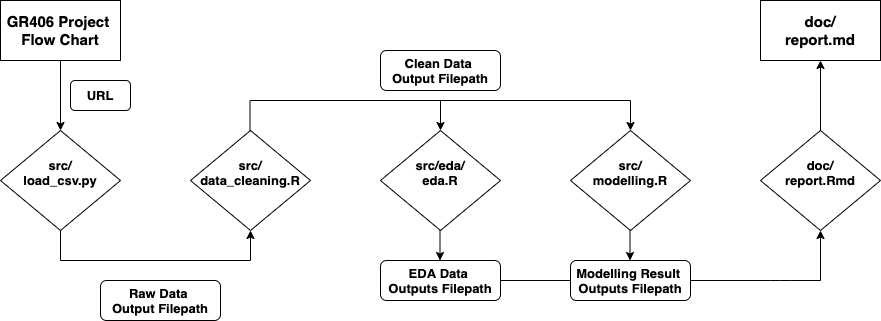

The diagram above was exported from draw.io. Its source (the exported page's mxGraphModel, read from the mxfile embedded in the PNG):
<mxGraphModel dx="946" dy="564" grid="1" gridSize="10" guides="1" tooltips="1" connect="1" arrows="1" fold="1" page="1" pageScale="1" pageWidth="1400" pageHeight="850" math="0" shadow="0">
  <root>
    <mxCell id="0" />
    <mxCell id="1" parent="0" />
    <mxCell id="IoQFpKqtMmxvkqx9LfI--1" value="&lt;b style=&quot;font-size: 15px&quot;&gt;GR406 Project &lt;br&gt;Flow Chart&lt;/b&gt;" style="rounded=0;whiteSpace=wrap;html=1;" parent="1" vertex="1">
      <mxGeometry x="20" y="90" width="120" height="60" as="geometry" />
    </mxCell>
    <mxCell id="IoQFpKqtMmxvkqx9LfI--3" value="&lt;b style=&quot;font-size: 13px&quot;&gt;src/&lt;br&gt;load_csv.py&lt;br&gt;&lt;br&gt;&lt;/b&gt;" style="rhombus;whiteSpace=wrap;html=1;strokeWidth=1;" parent="1" vertex="1">
      <mxGeometry x="20" y="220" width="120" height="100" as="geometry" />
    </mxCell>
    <mxCell id="IoQFpKqtMmxvkqx9LfI--4" value="&lt;b style=&quot;font-size: 13px&quot;&gt;src/&lt;br&gt;data_cleaning.R&lt;br&gt;&lt;br&gt;&lt;/b&gt;" style="rhombus;whiteSpace=wrap;html=1;strokeWidth=1;" parent="1" vertex="1">
      <mxGeometry x="210" y="220" width="120" height="100" as="geometry" />
    </mxCell>
    <mxCell id="IoQFpKqtMmxvkqx9LfI--5" value="&lt;b style=&quot;font-size: 13px&quot;&gt;src/eda/&lt;br&gt;eda.R&lt;br&gt;&lt;br&gt;&lt;/b&gt;" style="rhombus;whiteSpace=wrap;html=1;strokeWidth=1;" parent="1" vertex="1">
      <mxGeometry x="400" y="220" width="120" height="100" as="geometry" />
    </mxCell>
    <mxCell id="IoQFpKqtMmxvkqx9LfI--6" value="&lt;b style=&quot;font-size: 13px&quot;&gt;src/&lt;br&gt;modelling.R&lt;br&gt;&lt;br&gt;&lt;/b&gt;" style="rhombus;whiteSpace=wrap;html=1;strokeWidth=1;" parent="1" vertex="1">
      <mxGeometry x="590" y="220" width="120" height="100" as="geometry" />
    </mxCell>
    <mxCell id="IoQFpKqtMmxvkqx9LfI--7" value="" style="endArrow=classic;html=1;exitX=0.5;exitY=1;exitDx=0;exitDy=0;entryX=0.5;entryY=0;entryDx=0;entryDy=0;" parent="1" source="IoQFpKqtMmxvkqx9LfI--1" target="IoQFpKqtMmxvkqx9LfI--3" edge="1">
      <mxGeometry width="50" height="50" relative="1" as="geometry">
        <mxPoint x="20" y="390" as="sourcePoint" />
        <mxPoint x="80" y="210" as="targetPoint" />
      </mxGeometry>
    </mxCell>
    <mxCell id="IoQFpKqtMmxvkqx9LfI--9" value="&lt;b&gt;&lt;font style=&quot;font-size: 13px&quot;&gt;URL&lt;/font&gt;&lt;/b&gt;" style="rounded=1;whiteSpace=wrap;html=1;strokeWidth=1;" parent="1" vertex="1">
      <mxGeometry x="90" y="170" width="60" height="30" as="geometry" />
    </mxCell>
    <mxCell id="IoQFpKqtMmxvkqx9LfI--12" value="" style="endArrow=none;html=1;entryX=0.5;entryY=1;entryDx=0;entryDy=0;" parent="1" target="IoQFpKqtMmxvkqx9LfI--3" edge="1">
      <mxGeometry width="50" height="50" relative="1" as="geometry">
        <mxPoint x="80" y="350" as="sourcePoint" />
        <mxPoint x="70" y="340" as="targetPoint" />
      </mxGeometry>
    </mxCell>
    <mxCell id="IoQFpKqtMmxvkqx9LfI--13" value="" style="endArrow=none;html=1;" parent="1" edge="1">
      <mxGeometry width="50" height="50" relative="1" as="geometry">
        <mxPoint x="80" y="350" as="sourcePoint" />
        <mxPoint x="270" y="350" as="targetPoint" />
      </mxGeometry>
    </mxCell>
    <mxCell id="IoQFpKqtMmxvkqx9LfI--14" value="" style="endArrow=classic;html=1;entryX=0.5;entryY=1;entryDx=0;entryDy=0;" parent="1" target="IoQFpKqtMmxvkqx9LfI--4" edge="1">
      <mxGeometry width="50" height="50" relative="1" as="geometry">
        <mxPoint x="270" y="350" as="sourcePoint" />
        <mxPoint x="70" y="380" as="targetPoint" />
      </mxGeometry>
    </mxCell>
    <mxCell id="IoQFpKqtMmxvkqx9LfI--15" value="&lt;b&gt;&lt;font style=&quot;font-size: 13px&quot;&gt;Raw Data &lt;br&gt;Output Filepath&lt;/font&gt;&lt;/b&gt;" style="rounded=1;whiteSpace=wrap;html=1;strokeWidth=1;" parent="1" vertex="1">
      <mxGeometry x="120" y="370" width="120" height="40" as="geometry" />
    </mxCell>
    <mxCell id="IoQFpKqtMmxvkqx9LfI--16" value="" style="endArrow=none;html=1;entryX=0.5;entryY=1;entryDx=0;entryDy=0;" parent="1" edge="1">
      <mxGeometry width="50" height="50" relative="1" as="geometry">
        <mxPoint x="269.5" y="220" as="sourcePoint" />
        <mxPoint x="269.5" y="190" as="targetPoint" />
      </mxGeometry>
    </mxCell>
    <mxCell id="IoQFpKqtMmxvkqx9LfI--17" value="" style="endArrow=none;html=1;" parent="1" edge="1">
      <mxGeometry width="50" height="50" relative="1" as="geometry">
        <mxPoint x="270" y="190" as="sourcePoint" />
        <mxPoint x="460" y="190" as="targetPoint" />
      </mxGeometry>
    </mxCell>
    <mxCell id="IoQFpKqtMmxvkqx9LfI--18" value="" style="endArrow=classic;html=1;entryX=0.5;entryY=0;entryDx=0;entryDy=0;" parent="1" target="IoQFpKqtMmxvkqx9LfI--5" edge="1">
      <mxGeometry width="50" height="50" relative="1" as="geometry">
        <mxPoint x="460" y="190" as="sourcePoint" />
        <mxPoint x="460" y="210" as="targetPoint" />
      </mxGeometry>
    </mxCell>
    <mxCell id="IoQFpKqtMmxvkqx9LfI--19" value="&lt;b&gt;&lt;font style=&quot;font-size: 13px&quot;&gt;Clean Data &lt;br&gt;Output Filepath&lt;/font&gt;&lt;/b&gt;" style="rounded=1;whiteSpace=wrap;html=1;strokeWidth=1;" parent="1" vertex="1">
      <mxGeometry x="400" y="140" width="120" height="40" as="geometry" />
    </mxCell>
    <mxCell id="IoQFpKqtMmxvkqx9LfI--21" value="" style="endArrow=none;html=1;" parent="1" edge="1">
      <mxGeometry width="50" height="50" relative="1" as="geometry">
        <mxPoint x="460" y="190" as="sourcePoint" />
        <mxPoint x="650" y="190" as="targetPoint" />
      </mxGeometry>
    </mxCell>
    <mxCell id="IoQFpKqtMmxvkqx9LfI--22" value="" style="endArrow=classic;html=1;entryX=0.5;entryY=0;entryDx=0;entryDy=0;" parent="1" edge="1">
      <mxGeometry width="50" height="50" relative="1" as="geometry">
        <mxPoint x="650" y="190" as="sourcePoint" />
        <mxPoint x="650" y="220" as="targetPoint" />
      </mxGeometry>
    </mxCell>
    <mxCell id="IoQFpKqtMmxvkqx9LfI--25" value="" style="endArrow=classic;html=1;entryX=0.5;entryY=0;entryDx=0;entryDy=0;" parent="1" edge="1">
      <mxGeometry width="50" height="50" relative="1" as="geometry">
        <mxPoint x="459.5" y="320" as="sourcePoint" />
        <mxPoint x="459.5" y="350" as="targetPoint" />
      </mxGeometry>
    </mxCell>
    <mxCell id="IoQFpKqtMmxvkqx9LfI--26" value="&lt;b&gt;&lt;font style=&quot;font-size: 13px&quot;&gt;EDA Data &lt;br&gt;Outputs Filepath&lt;/font&gt;&lt;/b&gt;" style="rounded=1;whiteSpace=wrap;html=1;strokeWidth=1;" parent="1" vertex="1">
      <mxGeometry x="400" y="350" width="120" height="40" as="geometry" />
    </mxCell>
    <mxCell id="IoQFpKqtMmxvkqx9LfI--30" value="" style="endArrow=classic;html=1;entryX=0.5;entryY=0;entryDx=0;entryDy=0;" parent="1" edge="1">
      <mxGeometry width="50" height="50" relative="1" as="geometry">
        <mxPoint x="649.5" y="320" as="sourcePoint" />
        <mxPoint x="649.5" y="350" as="targetPoint" />
      </mxGeometry>
    </mxCell>
    <mxCell id="IoQFpKqtMmxvkqx9LfI--31" value="&lt;b&gt;&lt;font style=&quot;font-size: 13px&quot;&gt;Modelling Result&amp;nbsp;&lt;br&gt;Outputs Filepath&lt;/font&gt;&lt;/b&gt;" style="rounded=1;whiteSpace=wrap;html=1;strokeWidth=1;" parent="1" vertex="1">
      <mxGeometry x="590" y="350" width="120" height="40" as="geometry" />
    </mxCell>
    <mxCell id="IoQFpKqtMmxvkqx9LfI--34" value="&lt;b style=&quot;font-size: 13px&quot;&gt;doc/&lt;br&gt;report.Rmd&lt;br&gt;&lt;br&gt;&lt;/b&gt;" style="rhombus;whiteSpace=wrap;html=1;strokeWidth=1;" parent="1" vertex="1">
      <mxGeometry x="780" y="220" width="120" height="100" as="geometry" />
    </mxCell>
    <mxCell id="IoQFpKqtMmxvkqx9LfI--36" value="" style="endArrow=none;html=1;entryX=1;entryY=0.5;entryDx=0;entryDy=0;exitX=0;exitY=0.5;exitDx=0;exitDy=0;" parent="1" source="IoQFpKqtMmxvkqx9LfI--31" target="IoQFpKqtMmxvkqx9LfI--26" edge="1">
      <mxGeometry width="50" height="50" relative="1" as="geometry">
        <mxPoint x="220" y="480" as="sourcePoint" />
        <mxPoint x="270" y="430" as="targetPoint" />
      </mxGeometry>
    </mxCell>
    <mxCell id="IoQFpKqtMmxvkqx9LfI--37" value="" style="endArrow=none;html=1;" parent="1" edge="1">
      <mxGeometry width="50" height="50" relative="1" as="geometry">
        <mxPoint x="710" y="370" as="sourcePoint" />
        <mxPoint x="840" y="370" as="targetPoint" />
        <Array as="points">
          <mxPoint x="800" y="370" />
        </Array>
      </mxGeometry>
    </mxCell>
    <mxCell id="IoQFpKqtMmxvkqx9LfI--39" value="" style="endArrow=classic;html=1;entryX=0.5;entryY=1;entryDx=0;entryDy=0;" parent="1" target="IoQFpKqtMmxvkqx9LfI--34" edge="1">
      <mxGeometry width="50" height="50" relative="1" as="geometry">
        <mxPoint x="840" y="370" as="sourcePoint" />
        <mxPoint x="270" y="430" as="targetPoint" />
      </mxGeometry>
    </mxCell>
    <mxCell id="IoQFpKqtMmxvkqx9LfI--41" value="&lt;span style=&quot;font-size: 15px&quot;&gt;&lt;b&gt;doc/&lt;br&gt;report.md&lt;/b&gt;&lt;/span&gt;" style="rounded=0;whiteSpace=wrap;html=1;" parent="1" vertex="1">
      <mxGeometry x="780" y="90" width="120" height="60" as="geometry" />
    </mxCell>
    <mxCell id="IoQFpKqtMmxvkqx9LfI--44" value="" style="endArrow=classic;html=1;entryX=0.5;entryY=1;entryDx=0;entryDy=0;exitX=0.5;exitY=0;exitDx=0;exitDy=0;" parent="1" source="IoQFpKqtMmxvkqx9LfI--34" target="IoQFpKqtMmxvkqx9LfI--41" edge="1">
      <mxGeometry width="50" height="50" relative="1" as="geometry">
        <mxPoint x="220" y="480" as="sourcePoint" />
        <mxPoint x="270" y="430" as="targetPoint" />
      </mxGeometry>
    </mxCell>
  </root>
</mxGraphModel>